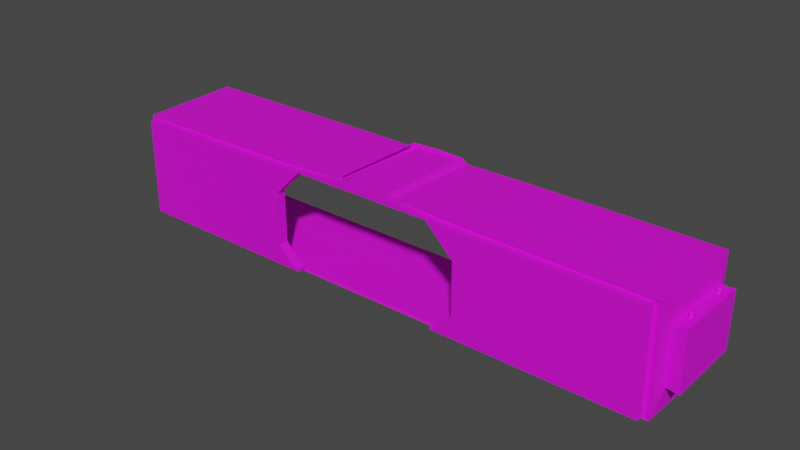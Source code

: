 # Source: SafeBaseMaiorFrente.blend  (saved by Blender 3.2.14; exported with 4.5.12 LTS)
import bpy
from mathutils import Matrix  # noqa: F401  (used for matrix-valued properties, if any)

bpy.ops.wm.read_factory_settings(use_empty=True)
scene = bpy.context.scene
scene.name = 'Scene'

# ---- collections
col_safebasegrande = bpy.data.collections.new('SafeBaseGrande'); scene.collection.children.link(col_safebasegrande)
col_safebase1_002 = bpy.data.collections.new('SafeBase1.002'); col_safebasegrande.children.link(col_safebase1_002)

# ---- images (referenced by path relative to the original .blend; pixels are not part of the script)
import os
ASSET_DIR = os.environ.get("B2B_ASSET_DIR", "")  # directory of the original .blend (textures are referenced by path, not embedded)
HERE = os.path.dirname(os.path.abspath(__file__))  # packed textures are extracted next to this script under _unpacked/

def load_image(name, relpath, width, height, colorspace="sRGB"):
    """Load a texture the original file referenced (path relative to the .blend, or extracted next to this script)."""
    p = next((c for c in (os.path.join(HERE, relpath), os.path.join(ASSET_DIR, relpath)) if relpath and os.path.exists(c)), "")
    if p:
        img = bpy.data.images.load(p, check_existing=True)
        img.name = name
    else:  # same state as the original file: an image datablock whose file is absent (Cycles renders it pink)
        img = bpy.data.images.new(name, width, height)
        img.source = "FILE"
        img.filepath = "//" + (relpath or name)
    img.colorspace_settings.name = colorspace
    return img
img_safebasefrente1_metallic_png = load_image('SafeBaseFrente1_Metallic.png', 'SafeBaseFrente1_Metallic.png', 1024, 1024, 'sRGB')
img_safebasefrente1_base_color_png = load_image('SafeBaseFrente1_Base_Color.png', 'SafeBaseFrente1_Base_Color.png', 1024, 1024, 'sRGB')
img_janelassafebase2_metallic_png = load_image('JanelasSafebase2_Metallic.png', 'JanelasSafebase2_Metallic.png', 1024, 1024, 'sRGB')
img_janelassafebase2_base_color_png = load_image('JanelasSafebase2_Base_Color.png', 'JanelasSafebase2_Base_Color.png', 1024, 1024, 'sRGB')
img_canoscimasafebase_base_color_png = load_image('CanosCimaSafeBase_Base_Color.png', 'CanosCimaSafeBase_Base_Color.png', 1024, 1024, 'sRGB')
img_canoscimasafebase_metallic_png = load_image('CanosCimaSafeBase_Metallic.png', 'CanosCimaSafeBase_Metallic.png', 1024, 1024, 'sRGB')

# ---- materials (node trees are filled in below, after node groups)
mat_safebasefrente1 = bpy.data.materials.new('SafeBaseFrente1')
mat_safebasefrente1.use_transparent_shadow = False
mat_janelassafebase2 = bpy.data.materials.new('JanelasSafebase2')
mat_janelassafebase2.use_transparent_shadow = False
mat_canossafebase2 = bpy.data.materials.new('CanosSafeBase2')
mat_canossafebase2.use_transparent_shadow = False

# ---- material node trees
mat_safebasefrente1.use_nodes = True; mat_safebasefrente1.node_tree.nodes.clear()
_N = mat_safebasefrente1.node_tree.nodes; _L = mat_safebasefrente1.node_tree.links
n0 = _N.new('ShaderNodeBsdfPrincipled'); n0.name = 'Principled BSDF'; n0.location = (10, 300)
n0.distribution = 'GGX'
n0.subsurface_method = 'RANDOM_WALK_SKIN'
n0.inputs[2].default_value = 0.78
n0.inputs[3].default_value = 1.45
n0.inputs[27].default_value = (0.0, 0.0, 0.0, 1.0)
n0.inputs[28].default_value = 1.0
n1 = _N.new('ShaderNodeOutputMaterial'); n1.name = 'Material Output'; n1.location = (300, 300)
n2 = _N.new('ShaderNodeTexImage'); n2.name = 'Image Texture.001'; n2.location = (-737, 318)
n2.image = img_safebasefrente1_metallic_png
n3 = _N.new('ShaderNodeTexImage'); n3.name = 'Image Texture'; n3.location = (-394, 522)
n3.image = img_safebasefrente1_base_color_png
_L.new(n0.outputs[0], n1.inputs[0])
_L.new(n3.outputs[0], n0.inputs[0])
_L.new(n2.outputs[0], n0.inputs[1])
n1.is_active_output = True
mat_janelassafebase2.use_nodes = True; mat_janelassafebase2.node_tree.nodes.clear()
_N = mat_janelassafebase2.node_tree.nodes; _L = mat_janelassafebase2.node_tree.links
n0 = _N.new('ShaderNodeBsdfPrincipled'); n0.name = 'Principled BSDF'; n0.location = (10, 300)
n0.distribution = 'GGX'
n0.subsurface_method = 'RANDOM_WALK_SKIN'
n0.inputs[3].default_value = 1.45
n0.inputs[27].default_value = (0.0, 0.0, 0.0, 1.0)
n0.inputs[28].default_value = 1.0
n1 = _N.new('ShaderNodeOutputMaterial'); n1.name = 'Material Output'; n1.location = (300, 300)
n2 = _N.new('ShaderNodeTexImage'); n2.name = 'Image Texture.003'; n2.location = (-428, -21)
n2.image = img_janelassafebase2_metallic_png
n3 = _N.new('ShaderNodeTexImage'); n3.name = 'Image Texture.002'; n3.location = (-431, 277)
n3.image = img_janelassafebase2_base_color_png
_L.new(n0.outputs[0], n1.inputs[0])
_L.new(n3.outputs[0], n0.inputs[0])
_L.new(n2.outputs[0], n0.inputs[1])
n1.is_active_output = True
mat_canossafebase2.use_nodes = True; mat_canossafebase2.node_tree.nodes.clear()
_N = mat_canossafebase2.node_tree.nodes; _L = mat_canossafebase2.node_tree.links
n0 = _N.new('ShaderNodeBsdfPrincipled'); n0.name = 'Principled BSDF'; n0.location = (10, 300)
n0.distribution = 'GGX'
n0.subsurface_method = 'RANDOM_WALK_SKIN'
n0.inputs[3].default_value = 1.45
n0.inputs[27].default_value = (0.0, 0.0, 0.0, 1.0)
n0.inputs[28].default_value = 1.0
n1 = _N.new('ShaderNodeOutputMaterial'); n1.name = 'Material Output'; n1.location = (300, 300)
n2 = _N.new('ShaderNodeTexImage'); n2.name = 'Image Texture.002'; n2.location = (-431, 277)
n2.image = img_canoscimasafebase_base_color_png
n3 = _N.new('ShaderNodeTexImage'); n3.name = 'Image Texture.003'; n3.location = (-492, 16)
n3.image = img_canoscimasafebase_metallic_png
_L.new(n0.outputs[0], n1.inputs[0])
_L.new(n2.outputs[0], n0.inputs[0])
_L.new(n3.outputs[0], n0.inputs[1])
n1.is_active_output = True

# ---- world
world_world = bpy.data.worlds.new('World'); scene.world = world_world
world_world.use_nodes = True; world_world.node_tree.nodes.clear()
_N = world_world.node_tree.nodes; _L = world_world.node_tree.links
n0 = _N.new('ShaderNodeOutputWorld'); n0.name = 'World Output'; n0.location = (300, 300)
n1 = _N.new('ShaderNodeBackground'); n1.name = 'Background'; n1.location = (10, 300)
n1.inputs[0].default_value = (0.05088, 0.05088, 0.05088, 1.0)
_L.new(n1.outputs[0], n0.inputs[0])
n0.is_active_output = True
world_world.color = (0.05088, 0.05088, 0.05088)
world_world.use_sun_shadow = False
world_world.sun_shadow_jitter_overblur = 0.0

# ---- meshes
me_cube_011 = bpy.data.meshes.new('Cube.011')
me_cube_011.from_pydata([(0.0, -21.84, 43.68), (0.0, -21.84, 46.6), (0.0, -21.84, -54.08), (0.0, 73.16, 46.6), (0.0, -21.84, -53.98), (0.0, 73.16, -53.98), (0.0, 73.17, 49.78), (0.0, -21.84, -57.16), (0.0, 73.16, -57.16), (26.21, -21.84, 47.1), (26.44, 73.17, 41.93), (263.3, -9.803, 18.94), (264.3, -9.803, -31.02), (87.38, -21.84, -42.59), (95.61, -21.84, -33.83), (77.89, -21.84, -52.12), (74.49, -21.84, -52.07), (95.61, -21.84, -20.44), (95.61, -21.84, -8.583), (95.61, -21.84, 4.801), (95.61, -21.84, 16.66), (81.27, -21.84, 31.01), (68.6, -21.84, 43.67), (30.91, -21.84, 43.25), (21.69, 73.17, 46.25), (21.49, -21.84, 47.22), (264.4, 73.25, 42.2), (264.2, 73.16, -53.98), (88.92, -21.84, 42.83), (89.7, 73.21, 42.07), (263.1, -21.84, 40.85), (264.2, -21.84, -53.98), (279.2, 61.06, -30.94), (264.4, 61.2, 19.14), (263.9, 61.13, -31.02), (279.7, 61.13, 19.22), (279.6, -9.876, -30.94), (278.7, -9.876, 19.01), (30.44, -23.65, 46.94), (31.54, 73.23, 44.61), (271.9, -10.79, 19.91), (272.8, -10.76, -31.98), (27.05, 73.19, 48.87), (25.81, -21.65, 49.72), (271.4, 73.28, 44.34), (270.9, 73.15, -56.23), (89.0, -23.94, 46.52), (89.82, 73.28, 45.24), (268.7, -23.75, 43.52), (269.7, -23.67, -55.82), (284.8, 62.88, -32.77), (273.0, 62.15, 20.09), (272.6, 62.07, -31.96), (285.2, 62.94, 21.07), (285.1, -11.73, -32.76), (284.1, -11.73, 20.86), (74.11, -21.84, -53.98), (0.0, -26.66, 43.68), (0.0, -26.66, 46.6), (264.2, -26.66, -53.98), (263.1, -26.66, 40.85), (88.92, -26.66, 42.83), (26.21, -26.66, 47.1), (87.38, -26.66, -42.59), (95.61, -26.66, -33.83), (77.89, -26.66, -52.12), (74.49, -26.66, -52.07), (95.61, -26.66, -20.44), (95.61, -26.66, 4.801), (95.61, -26.66, 16.66), (81.27, -26.66, 31.01), (68.6, -26.66, 43.67), (30.91, -26.66, 43.25), (21.49, -26.66, 47.22), (74.11, -26.66, -53.98), (0.0, -30.77, 46.6), (0.0, -30.77, 43.68), (30.91, -30.77, 43.25), (68.6, -30.77, 43.67), (81.27, -30.77, 31.01), (95.61, -30.77, 16.66), (263.1, -30.77, 40.85), (88.92, -30.77, 42.83), (26.21, -30.77, 47.1), (21.49, -30.77, 47.22), (264.2, -30.77, -53.98), (95.61, -30.77, 4.801), (95.61, -30.77, -20.44), (95.61, -30.77, -33.83), (87.38, -30.77, -42.59), (77.89, -30.77, -52.12), (74.49, -30.77, -52.07), (74.11, -30.77, -53.98)], [], [(14, 17, 67, 64), (25, 24, 10, 9), (1, 3, 24, 25), (28, 29, 26, 30), (12, 36, 32, 34), (9, 10, 29, 28), (27, 5, 4, 56, 31), (12, 31, 30, 11), (11, 30, 26, 33), (34, 27, 31, 12), (33, 26, 27, 34), (37, 35, 32, 36), (11, 37, 36, 12), (33, 35, 37, 11), (34, 32, 35, 33), (43, 38, 39, 42), (46, 48, 44, 47), (41, 52, 50, 54), (38, 46, 47, 39), (45, 49, 7, 8), (41, 40, 48, 49), (40, 51, 44, 48), (52, 41, 49, 45), (51, 52, 45, 44), (55, 54, 50, 53), (40, 41, 54, 55), (51, 40, 55, 53), (52, 51, 53, 50), (30, 31, 49, 48), (25, 9, 62, 73), (29, 10, 39, 47), (10, 24, 42, 39), (24, 3, 6, 42), (26, 29, 47, 44), (5, 27, 45, 8), (31, 56, 4, 7, 49), (27, 26, 44, 45), (30, 48, 46, 28), (46, 38, 23, 28), (38, 43, 9, 23), (58, 73, 62, 61, 60, 69, 70, 71, 72, 57), (59, 74, 66, 65, 63, 64, 67, 68, 69, 60), (19, 20, 69, 68), (17, 19, 68, 67), (20, 21, 70, 69), (28, 30, 60, 61), (56, 16, 66, 74), (21, 22, 71, 70), (31, 56, 74, 59), (22, 23, 72, 71), (23, 0, 57, 72), (30, 31, 59, 60), (1, 25, 73, 58), (9, 28, 61, 62), (13, 14, 64, 63), (15, 13, 63, 65), (16, 15, 65, 66), (18, 19, 17), (75, 76, 77, 78, 79, 80, 81, 82, 83, 84), (85, 81, 80, 86, 87, 88, 89, 90, 91, 92), (62, 73, 84, 83), (59, 60, 81, 85), (60, 61, 82, 81), (61, 62, 83, 82), (68, 67, 87, 86), (64, 63, 89, 88), (66, 74, 92, 91), (63, 65, 90, 89), (74, 59, 85, 92), (65, 66, 91, 90), (67, 64, 88, 87), (69, 68, 86, 80), (70, 69, 80, 79), (71, 70, 79, 78), (72, 71, 78, 77), (57, 72, 77, 76), (73, 58, 75, 84)])
_uv = me_cube_011.uv_layers.new(name='UVMap')
_uv.uv.foreach_set('vector', [0.9301, 0.8838, 0.9302, 0.862, 0.938, 0.862, 0.938, 0.8838, 0.9892, 0.2143, 0.8343, 0.214, 0.8343, 0.2062, 0.9892, 0.2066, 0.9892, 0.2503, 0.8343, 0.2503, 0.8343, 0.214, 0.9892, 0.2143, 0.9891, 0.1044, 0.8342, 0.1031, 0.8342, 0.0, 0.9891, 0.002167, 0.625, 0.7408, 0.65, 0.7406, 0.65, 0.8562, 0.625, 0.8564, 0.9892, 0.2066, 0.8343, 0.2062, 0.8342, 0.1031, 0.9891, 0.1044, 0.5022, 0.5, 0.5022, 0.75, 0.3474, 0.75, 0.3474, 0.6282, 0.3474, 0.5, 0.7902, 0.8212, 0.8276, 0.8408, 0.673, 0.8408, 0.7087, 0.8212, 0.7087, 0.8212, 0.673, 0.8408, 0.6708, 0.6858, 0.7084, 0.7055, 0.7902, 0.7056, 0.8276, 0.686, 0.8276, 0.8408, 0.7902, 0.8212, 0.7084, 0.7055, 0.6708, 0.6858, 0.8276, 0.686, 0.7902, 0.7056, 0.8279, 0.8015, 0.8276, 0.6858, 0.9093, 0.6859, 0.9093, 0.8015, 0.8724, 0.8015, 0.8973, 0.8019, 0.8973, 0.8833, 0.8724, 0.883, 0.829, 0.5221, 0.8539, 0.5219, 0.8539, 0.6376, 0.829, 0.6379, 0.6958, 0.9302, 0.6708, 0.9299, 0.6708, 0.8487, 0.6958, 0.849, 0.178, 0.7366, 0.1748, 0.7291, 0.3327, 0.7273, 0.3326, 0.7346, 0.1743, 0.6336, 0.1746, 0.5224, 0.3328, 0.5179, 0.3328, 0.6323, 0.8789, 0.6419, 0.8789, 0.5232, 0.8988, 0.5219, 0.8988, 0.6435, 0.1748, 0.7291, 0.1743, 0.6336, 0.3328, 0.6323, 0.3327, 0.7273, 0.5124, 0.0, 0.6702, 0.001999, 0.6672, 0.261, 0.5124, 0.261, 0.02135, 0.5629, 0.02119, 0.6475, 0.0, 0.6859, 0.00033, 0.524, 0.02119, 0.6475, 0.1401, 0.6479, 0.1582, 0.6875, 0.0, 0.6859, 0.14, 0.5631, 0.02135, 0.5629, 0.00033, 0.524, 0.1582, 0.5236, 0.1401, 0.6479, 0.14, 0.5631, 0.1582, 0.5236, 0.1582, 0.6875, 0.1747, 0.7366, 0.262, 0.7366, 0.262, 0.8582, 0.1743, 0.8583, 0.7356, 0.9342, 0.7356, 0.8501, 0.7555, 0.8487, 0.7555, 0.9355, 0.8276, 0.9217, 0.8276, 0.8028, 0.8474, 0.8015, 0.8474, 0.9233, 0.9093, 0.7724, 0.9094, 0.6876, 0.9293, 0.6858, 0.9293, 0.7736, 0.3331, 0.01079, 0.1794, 0.008957, 0.1768, 0.0, 0.3377, 0.001633, 0.9892, 0.2143, 0.9892, 0.2066, 0.997, 0.2066, 0.997, 0.2143, 0.1625, 0.409, 0.1617, 0.3059, 0.1661, 0.3142, 0.1676, 0.4092, 0.1617, 0.3059, 0.1687, 0.2981, 0.173, 0.3069, 0.1661, 0.3142, 0.1687, 0.2981, 0.1691, 0.2618, 0.1743, 0.2617, 0.173, 0.3069, 0.1632, 0.5121, 0.1625, 0.409, 0.1676, 0.4092, 0.1668, 0.5235, 0.005177, 0.2626, 0.006439, 0.5126, 0.002834, 0.5235, 0.0, 0.2626, 0.1794, 0.008957, 0.1794, 0.1371, 0.1794, 0.259, 0.1743, 0.259, 0.1768, 0.0, 0.006439, 0.5126, 0.1632, 0.5121, 0.1668, 0.5235, 0.002834, 0.5235, 0.3331, 0.01079, 0.3377, 0.001633, 0.3426, 0.1129, 0.3363, 0.113, 0.3426, 0.1129, 0.3433, 0.2083, 0.337, 0.2076, 0.3363, 0.113, 0.3433, 0.2083, 0.3474, 0.2159, 0.3432, 0.2152, 0.337, 0.2076, 0.5113, 0.25, 0.5124, 0.2861, 0.5122, 0.2937, 0.5052, 0.396, 0.502, 0.4982, 0.4625, 0.4069, 0.4859, 0.3835, 0.5066, 0.3628, 0.5059, 0.3014, 0.5066, 0.25, 0.3474, 0.5, 0.3474, 0.3718, 0.3505, 0.3724, 0.3504, 0.378, 0.366, 0.3934, 0.3803, 0.4069, 0.4021, 0.4069, 0.4432, 0.4069, 0.4625, 0.4069, 0.502, 0.4982, 0.9302, 0.8209, 0.9302, 0.8015, 0.9381, 0.8016, 0.9381, 0.8209, 0.9302, 0.862, 0.9302, 0.8209, 0.9381, 0.8209, 0.938, 0.862, 0.1661, 0.5236, 0.166, 0.5469, 0.1582, 0.5469, 0.1582, 0.5236, 0.9891, 0.1044, 0.9891, 0.002167, 0.997, 0.002167, 0.997, 0.1044, 0.509, 0.5, 0.5121, 0.5, 0.5121, 0.5079, 0.509, 0.5079, 0.166, 0.5469, 0.166, 0.5676, 0.1582, 0.5676, 0.1582, 0.5469, 0.9332, 0.5219, 0.9332, 0.6501, 0.9254, 0.6501, 0.9254, 0.5219, 0.166, 0.5676, 0.166, 0.629, 0.1582, 0.629, 0.1582, 0.5676, 0.166, 0.629, 0.166, 0.6804, 0.1582, 0.6804, 0.1582, 0.629, 0.673, 0.8408, 0.8276, 0.8408, 0.8276, 0.8487, 0.673, 0.8486, 0.9892, 0.2503, 0.9892, 0.2143, 0.997, 0.2143, 0.997, 0.2503, 0.9892, 0.2066, 0.9891, 0.1044, 0.997, 0.1044, 0.997, 0.2066, 0.9302, 0.8981, 0.9301, 0.8838, 0.938, 0.8838, 0.938, 0.8981, 0.9302, 0.9137, 0.9302, 0.8981, 0.938, 0.8981, 0.9381, 0.9137, 0.6757, 0.5157, 0.6702, 0.5157, 0.6702, 0.5079, 0.6757, 0.5079, 0.5121, 0.5001, 0.5121, 0.5, 0.5121, 0.5002, 0.8331, 0.25, 0.8284, 0.25, 0.8277, 0.1986, 0.8284, 0.1372, 0.8079, 0.1165, 0.7846, 0.09314, 0.8238, 0.001846, 0.827, 0.104, 0.834, 0.2063, 0.8342, 0.2139, 0.6702, 0.0, 0.8238, 0.001846, 0.7846, 0.09314, 0.7654, 0.09314, 0.7245, 0.09314, 0.7028, 0.09314, 0.6887, 0.1066, 0.6732, 0.122, 0.6733, 0.1276, 0.6702, 0.1282, 0.5023, 0.7919, 0.5023, 0.7842, 0.509, 0.7842, 0.509, 0.7919, 0.9187, 0.6765, 0.9187, 0.5219, 0.9254, 0.5219, 0.9254, 0.6765, 0.5022, 0.9963, 0.5022, 0.8941, 0.509, 0.8941, 0.5089, 0.9963, 0.5022, 0.8941, 0.5023, 0.7919, 0.509, 0.7919, 0.509, 0.8941, 0.3395, 0.5813, 0.3395, 0.6224, 0.3328, 0.6224, 0.3328, 0.5813, 0.3395, 0.6442, 0.3396, 0.6585, 0.3329, 0.6585, 0.3328, 0.6443, 0.509, 0.5224, 0.5121, 0.5224, 0.5121, 0.5291, 0.509, 0.5291, 0.3396, 0.6585, 0.3396, 0.674, 0.3329, 0.674, 0.3329, 0.6585, 0.944, 0.6698, 0.944, 0.798, 0.9373, 0.798, 0.9373, 0.6698, 0.3328, 0.674, 0.3383, 0.674, 0.3383, 0.6808, 0.3328, 0.6808, 0.3395, 0.6224, 0.3395, 0.6442, 0.3328, 0.6443, 0.3328, 0.6224, 0.3395, 0.562, 0.3395, 0.5813, 0.3328, 0.5813, 0.3328, 0.562, 0.3396, 0.5386, 0.3395, 0.562, 0.3328, 0.562, 0.3328, 0.5386, 0.3396, 0.5179, 0.3396, 0.5386, 0.3328, 0.5386, 0.3329, 0.5179, 0.1728, 0.6878, 0.1728, 0.7492, 0.1661, 0.7492, 0.1661, 0.6878, 0.1728, 0.6364, 0.1728, 0.6878, 0.1661, 0.6878, 0.1661, 0.6364, 0.5023, 0.7842, 0.5023, 0.7482, 0.509, 0.7482, 0.509, 0.7842])
me_cube_011.materials.append(mat_safebasefrente1)
me_cube_011.update()
me_cube_011.normals_split_custom_set([tuple(v) for v in zip(*[iter([1.0, 0.0, 0.0, 1.0, 0.0, 0.0, 1.0, 0.0, 0.0, 1.0, 0.0, 0.0, -0.4245, -0.02834, -0.905, -0.4245, -0.02834, -0.905, -0.4245, -0.02834, -0.905, -0.4245, -0.02834, -0.905, 0.006202, -0.005157, -1.0, 0.006202, -0.005157, -1.0, 0.006202, -0.005157, -1.0, 0.006202, -0.005157, -1.0, -0.005284, 0.003158, -1.0, -0.005284, 0.003158, -1.0, -0.005284, 0.003158, -1.0, -0.005284, 0.003158, -1.0, -0.004801, -1.928e-05, 1.0, -0.004801, -1.928e-05, 1.0, -0.004801, -1.928e-05, 1.0, -0.004801, -1.928e-05, 1.0, -0.03275, -0.03105, -0.999, -0.03275, -0.03105, -0.999, -0.03275, -0.03105, -0.999, -0.03275, -0.03105, -0.999, 0.0, 0.0, 1.0, 0.0, 0.0, 1.0, 0.0, 0.0, 1.0, 0.0, 0.0, 1.0, 0.0, 0.0, 1.0, -0.9998, 0.01395, -0.01406, -0.9998, 0.01395, -0.01406, -0.9998, 0.01395, -0.01406, -0.9998, 0.01395, -0.01406, -0.9999, 0.0141, -0.004951, -0.9999, 0.0141, -0.004951, -0.9999, 0.0141, -0.004951, -0.9999, 0.0141, -0.004951, -1.0, -0.001937, -0.004845, -1.0, -0.001937, -0.004845, -1.0, -0.001937, -0.004845, -1.0, -0.001937, -0.004845, -0.9999, 0.01332, 0.004224, -0.9999, 0.01332, 0.004224, -0.9999, 0.01332, 0.004224, -0.9999, 0.01332, 0.004224, -1.0, 0.004836, -0.004848, -1.0, 0.004836, -0.004848, -1.0, 0.004836, -0.004848, -1.0, 0.004836, -0.004848, 0.004788, 1.0, 7.973e-05, 0.004788, 1.0, 7.973e-05, 0.004788, 1.0, 7.973e-05, 0.004788, 1.0, 7.973e-05, 0.004815, 0.002832, -1.0, 0.004815, 0.002832, -1.0, 0.004815, 0.002832, -1.0, 0.004815, 0.002832, -1.0, -0.004796, -1.0, 0.001427, -0.004796, -1.0, 0.001427, -0.004796, -1.0, 0.001427, -0.004796, -1.0, 0.001427, 0.6119, 0.005651, 0.791, 0.6119, 0.005651, 0.791, 0.6119, 0.005651, 0.791, 0.6119, 0.005651, 0.791, 0.01079, 0.002121, 0.9999, 0.01079, 0.002121, 0.9999, 0.01079, 0.002121, 0.9999, 0.01079, 0.002121, 0.9999, -0.06484, -0.0001992, -0.9979, -0.06484, -0.0001992, -0.9979, -0.06484, -0.0001992, -0.9979, -0.06484, -0.0001992, -0.9979, -0.001761, 0.0186, 0.9998, -0.001761, 0.0186, 0.9998, -0.001761, 0.0186, 0.9998, -0.001761, 0.0186, 0.9998, 0.004203, -0.002176, -1.0, 0.004203, -0.002176, -1.0, 0.004203, -0.002176, -1.0, 0.004203, -0.002176, -1.0, 0.9711, -0.2383, 0.01241, 0.9711, -0.2383, 0.01241, 0.9711, -0.2383, 0.01241, 0.9711, -0.2383, 0.01241, 0.995, -0.02284, 0.09738, 0.995, -0.02284, 0.09738, 0.995, -0.02284, 0.09738, 0.995, -0.02284, 0.09738, 0.9951, -0.005749, -0.09864, 0.9951, -0.005749, -0.09864, 0.9951, -0.005749, -0.09864, 0.9951, -0.005749, -0.09864, 0.99, 0.1408, -0.006072, 0.99, 0.1408, -0.006072, 0.99, 0.1408, -0.006072, 0.99, 0.1408, -0.006072, 1.0, -0.005665, 0.006046, 1.0, -0.005665, 0.006046, 1.0, -0.005665, 0.006046, 1.0, -0.005665, 0.006046, -0.07805, -0.9969, -0.001696, -0.07805, -0.9969, -0.001696, -0.07805, -0.9969, -0.001696, -0.07805, -0.9969, -0.001696, -0.07848, -0.001498, 0.9969, -0.07848, -0.001498, 0.9969, -0.07848, -0.001498, 0.9969, -0.07848, -0.001498, 0.9969, -0.06537, 0.9979, -0.0009261, -0.06537, 0.9979, -0.0009261, -0.06537, 0.9979, -0.0009261, -0.06537, 0.9979, -0.0009261, -0.3189, -0.9478, -0.003866, -0.3189, -0.9478, -0.003866, -0.3189, -0.9478, -0.003866, -0.3189, -0.9478, -0.003866, -0.02604, 0.0, -0.9997, -0.02604, 0.0, -0.9997, -0.02604, 0.0, -0.9997, -0.02604, 0.0, -0.9997, -0.0005813, 0.9998, -0.02194, -0.0005813, 0.9998, -0.02194, -0.0005813, 0.9998, -0.02194, -0.0005813, 0.9998, -0.02194, -0.006609, 1.0, -0.001377, -0.006609, 1.0, -0.001377, -0.006609, 1.0, -0.001377, -0.006609, 1.0, -0.001377, -0.000693, 1.0, -0.005024, -0.000693, 1.0, -0.005024, -0.000693, 1.0, -0.005024, -0.000693, 1.0, -0.005024, -0.0001334, 0.9998, -0.01868, -0.0001334, 0.9998, -0.01868, -0.0001334, 0.9998, -0.01868, -0.0001334, 0.9998, -0.01868, 4.518e-06, 1.0, -0.0003761, 4.518e-06, 1.0, -0.0003761, 4.518e-06, 1.0, -0.0003761, 4.518e-06, 1.0, -0.0003761, -0.004087, -0.9405, 0.3398, -0.004087, -0.9405, 0.3398, -0.004087, -0.9405, 0.3398, -0.004087, -0.9405, 0.3398, -0.004087, -0.9405, 0.3398, -0.001947, 1.0, -0.001092, -0.001947, 1.0, -0.001092, -0.001947, 1.0, -0.001092, -0.001947, 1.0, -0.001092, -0.006986, -0.8485, -0.5291, -0.006986, -0.8485, -0.5291, -0.006986, -0.8485, -0.5291, -0.006986, -0.8485, -0.5291, -0.005562, -0.8832, -0.4689, -0.005562, -0.8832, -0.4689, -0.005562, -0.8832, -0.4689, -0.005562, -0.8832, -0.4689, -0.3873, -0.8787, -0.279, -0.3873, -0.8787, -0.279, -0.3873, -0.8787, -0.279, -0.3873, -0.8787, -0.279, 0.0, 1.0, 4.479e-08, 0.0, 1.0, 4.479e-08, 0.0, 1.0, 4.479e-08, 0.0, 1.0, 4.479e-08, 0.0, 1.0, 4.479e-08, 0.0, 1.0, 4.479e-08, 0.0, 1.0, 4.479e-08, 0.0, 1.0, 4.479e-08, 0.0, 1.0, 4.479e-08, 0.0, 1.0, 4.479e-08, 0.0, 1.0, 0.0, 0.0, 1.0, 0.0, 0.0, 1.0, 0.0, 0.0, 1.0, 0.0, 0.0, 1.0, 0.0, 0.0, 1.0, 0.0, 0.0, 1.0, 0.0, 0.0, 1.0, 0.0, 0.0, 1.0, 0.0, 0.0, 1.0, 0.0, 1.0, 0.0, 0.0, 1.0, 0.0, 0.0, 1.0, 0.0, 0.0, 1.0, 0.0, 0.0, 1.0, 0.0, 0.0, 1.0, 0.0, 0.0, 1.0, 0.0, 0.0, 1.0, 0.0, 0.0, 0.7071, 0.0, 0.7071, 0.7071, 0.0, 0.7071, 0.7071, 0.0, 0.7071, 0.7071, 0.0, 0.7071, -0.01138, 0.0, -0.9999, -0.01138, 0.0, -0.9999, -0.01138, 0.0, -0.9999, -0.01138, 0.0, -0.9999, 0.9811, 0.0, -0.1934, 0.9811, 0.0, -0.1934, 0.9811, 0.0, -0.1934, 0.9811, 0.0, -0.1934, 0.7071, 0.0, 0.7071, 0.7071, 0.0, 0.7071, 0.7071, 0.0, 0.7071, 0.7071, 0.0, 0.7071, 0.0, 0.0, 1.0, 0.0, 0.0, 1.0, 0.0, 0.0, 1.0, 0.0, 0.0, 1.0, -0.01119, 0.0, 0.9999, -0.01119, 0.0, 0.9999, -0.01119, 0.0, 0.9999, -0.01119, 0.0, 0.9999, 0.01386, 0.0, 0.9999, 0.01386, 0.0, 0.9999, 0.01386, 0.0, 0.9999, 0.01386, 0.0, 0.9999, -0.9999, 0.0, -0.0119, -0.9999, 0.0, -0.0119, -0.9999, 0.0, -0.0119, -0.9999, 0.0, -0.0119, 0.02899, 0.0, -0.9996, 0.02899, 0.0, -0.9996, 0.02899, 0.0, -0.9996, 0.02899, 0.0, -0.9996, -0.06792, 0.0, -0.9977, -0.06792, 0.0, -0.9977, -0.06792, 0.0, -0.9977, -0.06792, 0.0, -0.9977, 0.7284, 0.0, -0.6851, 0.7284, 0.0, -0.6851, 0.7284, 0.0, -0.6851, 0.7284, 0.0, -0.6851, 0.709, 0.0, -0.7052, 0.709, 0.0, -0.7052, 0.709, 0.0, -0.7052, 0.709, 0.0, -0.7052, -0.01552, 0.0, -0.9999, -0.01552, 0.0, -0.9999, -0.01552, 0.0, -0.9999, -0.01552, 0.0, -0.9999, 0.0, 1.0, 0.0, 0.0, 1.0, 0.0, 0.0, 1.0, 0.0, 0.0, -1.0, 2.743e-07, 0.0, -1.0, 2.743e-07, 0.0, -1.0, 2.743e-07, 0.0, -1.0, 2.743e-07, 0.0, -1.0, 2.743e-07, 0.0, -1.0, 2.743e-07, 0.0, -1.0, 2.743e-07, 0.0, -1.0, 2.743e-07, 0.0, -1.0, 2.743e-07, 0.0, -1.0, 2.743e-07, 0.0, -1.0, -4.056e-08, 0.0, -1.0, -4.056e-08, 0.0, -1.0, -4.056e-08, 0.0, -1.0, -4.056e-08, 0.0, -1.0, -4.056e-08, 0.0, -1.0, -4.056e-08, 0.0, -1.0, -4.056e-08, 0.0, -1.0, -4.056e-08, 0.0, -1.0, -4.056e-08, 0.0, -1.0, -4.056e-08, 0.02604, 0.0, 0.9997, 0.02604, 0.0, 0.9997, 0.02604, 0.0, 0.9997, 0.02604, 0.0, 0.9997, 0.9999, 0.0, 0.0119, 0.9999, 0.0, 0.0119, 0.9999, 0.0, 0.0119, 0.9999, 0.0, 0.0119, 0.01138, 0.0, 0.9999, 0.01138, 0.0, 0.9999, 0.01138, 0.0, 0.9999, 0.01138, 0.0, 0.9999, 0.06792, 0.0, 0.9977, 0.06792, 0.0, 0.9977, 0.06792, 0.0, 0.9977, 0.06792, 0.0, 0.9977, -1.0, 0.0, 0.0, -1.0, 0.0, 0.0, -1.0, 0.0, 0.0, -1.0, 0.0, 0.0, -0.7284, 0.0, 0.6851, -0.7284, 0.0, 0.6851, -0.7284, 0.0, 0.6851, -0.7284, 0.0, 0.6851, -0.9811, 0.0, 0.1934, -0.9811, 0.0, 0.1934, -0.9811, 0.0, 0.1934, -0.9811, 0.0, 0.1934, -0.709, 0.0, 0.7052, -0.709, 0.0, 0.7052, -0.709, 0.0, 0.7052, -0.709, 0.0, 0.7052, 0.0, 0.0, -1.0, 0.0, 0.0, -1.0, 0.0, 0.0, -1.0, 0.0, 0.0, -1.0, 0.01552, 0.0, 0.9999, 0.01552, 0.0, 0.9999, 0.01552, 0.0, 0.9999, 0.01552, 0.0, 0.9999, -1.0, 0.0, 0.0, -1.0, 0.0, 0.0, -1.0, 0.0, 0.0, -1.0, 0.0, 0.0, -1.0, 0.0, 0.0, -1.0, 0.0, 0.0, -1.0, 0.0, 0.0, -1.0, 0.0, 0.0, -0.7071, 0.0, -0.7071, -0.7071, 0.0, -0.7071, -0.7071, 0.0, -0.7071, -0.7071, 0.0, -0.7071, -0.7071, 0.0, -0.7071, -0.7071, 0.0, -0.7071, -0.7071, 0.0, -0.7071, -0.7071, 0.0, -0.7071, 0.01119, 0.0, -0.9999, 0.01119, 0.0, -0.9999, 0.01119, 0.0, -0.9999, 0.01119, 0.0, -0.9999, -0.01386, 0.0, -0.9999, -0.01386, 0.0, -0.9999, -0.01386, 0.0, -0.9999, -0.01386, 0.0, -0.9999, -0.02899, 0.0, 0.9996, -0.02899, 0.0, 0.9996, -0.02899, 0.0, 0.9996, -0.02899, 0.0, 0.9996])] * 3)])
me_cube_013 = bpy.data.meshes.new('Cube.013')
me_cube_013.from_pydata([(1.976, -1.763, -0.9316), (1.976, -2.493, -0.3707), (1.976, -2.493, 0.364), (1.976, -1.763, 0.9249), (1.976, -0.07585, -0.3707), (1.976, -0.8061, -0.9316), (1.976, -0.8061, 0.9249), (1.976, -0.07585, 0.364), (-0.1953, -2.239, -0.29), (-0.1953, -1.658, -0.7369), (-0.1953, -1.658, 0.7303), (-0.1953, -2.239, 0.2834), (-0.1953, -0.9111, -0.7369), (-0.1953, -0.3293, -0.29), (-0.1953, -0.3293, 0.2834), (-0.1953, -0.9111, 0.7303), (-0.1953, 3.393, -3.035), (-0.1953, 2.663, -3.596), (1.976, 2.663, -3.596), (1.976, 3.393, -3.035), (1.976, 3.393, 3.029), (1.976, 2.663, 3.59), (-0.1953, 2.663, 3.59), (-0.1953, 3.393, 3.029), (1.976, -5.962, -3.035), (1.976, -5.232, -3.596), (-0.1953, -5.232, -3.596), (-0.1953, -5.962, -3.035), (-0.1953, -5.962, 3.029), (-0.1953, -5.232, 3.59), (1.976, -5.232, 3.59), (1.976, -5.962, 3.029), (-0.1953, -0.07585, -0.3707), (-0.1953, -0.8061, -0.9316), (-0.1953, -0.8061, 0.9249), (-0.1953, -0.07585, 0.364), (-0.1953, -1.763, -0.9316), (-0.1953, -2.493, -0.3707), (-0.1953, -2.493, 0.364), (-0.1953, -1.763, 0.9249), (-1.19, -0.6098, -0.2008), (-1.19, -1.027, -0.5215), (-1.19, -1.027, 0.5148), (-1.19, -0.6098, 0.1942), (-1.19, -1.541, -0.5215), (-1.19, -1.959, -0.2008), (-1.19, -1.959, 0.1942), (-1.19, -1.541, 0.5148), (-1.19, -0.3293, -0.29), (-1.19, -0.9111, -0.7369), (-1.19, -0.9111, 0.7303), (-1.19, -0.3293, 0.2834), (-1.19, -1.658, -0.7369), (-1.19, -2.239, -0.29), (-1.19, -2.239, 0.2834), (-1.19, -1.658, 0.7303), (0.01011, -0.6098, -0.2008), (0.01011, -1.027, -0.5215), (0.01011, -1.027, 0.5148), (0.01011, -0.6098, 0.1942), (0.01011, -1.541, -0.5215), (0.01011, -1.959, -0.2008), (0.01011, -1.959, 0.1942), (0.01011, -1.541, 0.5148), (0.5064, -8.094, 2.154), (0.5064, -8.094, 3.04), (0.5064, 5.197, 2.154), (0.5064, 5.197, 3.04), (-3.446, -8.094, 2.154), (-3.446, -8.094, 3.04), (-3.446, 5.197, 2.154), (-3.446, 5.197, 3.04), (0.5064, -7.86, -3.113), (0.5064, -7.86, -2.227), (0.5064, 5.227, -3.113), (0.5064, 5.227, -2.227), (-3.446, -7.86, -3.113), (-3.446, -7.86, -2.227), (-3.446, 5.227, -3.113), (-3.446, 5.227, -2.227)], [], [(37, 1, 2, 38), (10, 55, 54, 11), (34, 39, 3, 6), (0, 5, 4, 7, 6, 3, 2, 1), (4, 32, 35, 7), (32, 16, 17, 33), (35, 23, 20, 7), (3, 30, 31, 2), (34, 22, 23, 35), (5, 0, 36, 33), (17, 16, 19, 18), (21, 20, 23, 22), (25, 24, 27, 26), (29, 28, 31, 30), (2, 31, 28, 38), (1, 24, 25, 0), (33, 17, 18, 5), (0, 25, 26, 36), (5, 18, 19, 4), (36, 26, 27, 37), (4, 19, 16, 32), (37, 27, 24, 1), (7, 20, 21, 6), (38, 28, 29, 39), (6, 21, 22, 34), (39, 29, 30, 3), (13, 32, 33, 12), (15, 34, 35, 14), (9, 36, 37, 8), (11, 38, 39, 10), (12, 33, 36, 9), (8, 37, 38, 11), (10, 39, 34, 15), (14, 35, 32, 13), (40, 56, 59, 43), (14, 51, 50, 15), (15, 50, 55, 10), (9, 52, 49, 12), (8, 53, 52, 9), (12, 49, 48, 13), (13, 48, 51, 14), (11, 54, 53, 8), (40, 48, 49, 41), (42, 50, 51, 43), (44, 52, 53, 45), (46, 54, 55, 47), (41, 49, 52, 44), (45, 53, 54, 46), (47, 55, 50, 42), (43, 51, 48, 40), (57, 60, 61, 62, 63, 58, 59, 56), (46, 62, 61, 45), (47, 63, 62, 46), (43, 59, 58, 42), (42, 58, 63, 47), (44, 60, 57, 41), (45, 61, 60, 44), (41, 57, 56, 40), (64, 66, 67, 65), (66, 70, 71, 67), (70, 68, 69, 71), (68, 64, 65, 69), (66, 64, 68, 70), (71, 69, 65, 67), (72, 74, 75, 73), (74, 78, 79, 75), (78, 76, 77, 79), (76, 72, 73, 77), (74, 72, 76, 78), (79, 77, 73, 75)])
_uv = me_cube_013.uv_layers.new(name='UVMap')
_uv.uv.foreach_set('vector', [0.2509, 0.8262, 0.2509, 0.9221, 0.2185, 0.9221, 0.2185, 0.8262, 0.1746, 0.8848, 0.2185, 0.8848, 0.2185, 0.9105, 0.1746, 0.9105, 0.2704, 0.5985, 0.2704, 0.6408, 0.1746, 0.6408, 0.1746, 0.5985, 0.1177, 0.2277, 0.1177, 0.1854, 0.1424, 0.1532, 0.1749, 0.1532, 0.1996, 0.1854, 0.1996, 0.2277, 0.1749, 0.2599, 0.1424, 0.2599, 0.6021, 0.7401, 0.6021, 0.836, 0.5697, 0.836, 0.5697, 0.7401, 0.6442, 0.5974, 0.6442, 0.7905, 0.605, 0.7801, 0.605, 0.5869, 0.3173, 0.7401, 0.3173, 0.5869, 0.4132, 0.5869, 0.4132, 0.7401, 0.1996, 0.2277, 0.3173, 0.3808, 0.2925, 0.4131, 0.1749, 0.2599, 0.6921, 0.7815, 0.6921, 0.5884, 0.7314, 0.5779, 0.7314, 0.771, 0.9368, 0.1854, 0.9368, 0.2277, 0.841, 0.2277, 0.841, 0.1854, 0.841, 0.03225, 0.841, 0.0, 0.9368, 0.0, 0.9368, 0.03225, 0.1746, 0.4453, 0.1746, 0.4131, 0.2704, 0.4131, 0.2704, 0.4453, 0.9368, 0.3808, 0.9368, 0.4131, 0.841, 0.4131, 0.841, 0.3808, 0.2704, 0.7939, 0.2704, 0.8262, 0.1746, 0.8262, 0.1746, 0.7939, 0.4132, 0.7401, 0.4132, 0.8933, 0.3173, 0.8933, 0.3173, 0.7401, 0.1424, 0.2599, 0.02477, 0.4131, 0.0, 0.3808, 0.1177, 0.2277, 0.841, 0.1854, 0.841, 0.03225, 0.9368, 0.03225, 0.9368, 0.1854, 0.9368, 0.2277, 0.9368, 0.3808, 0.841, 0.3808, 0.841, 0.2277, 0.1177, 0.1854, 0.0, 0.03225, 0.02477, 0.0, 0.1424, 0.1532, 0.7572, 0.7815, 0.7572, 0.5884, 0.7964, 0.5779, 0.7964, 0.771, 0.4132, 0.7401, 0.4132, 0.5869, 0.5091, 0.5869, 0.5091, 0.7401, 0.605, 0.5869, 0.605, 0.7401, 0.5091, 0.7401, 0.5091, 0.5869, 0.1749, 0.1532, 0.2925, 0.0, 0.3173, 0.03225, 0.1996, 0.1854, 0.8357, 0.5884, 0.8357, 0.7815, 0.7964, 0.771, 0.7964, 0.5779, 0.1746, 0.5985, 0.1746, 0.4453, 0.2704, 0.4453, 0.2704, 0.5985, 0.2704, 0.6408, 0.2704, 0.7939, 0.1746, 0.7939, 0.1746, 0.6408, 0.7475, 0.7975, 0.7572, 0.7908, 0.7572, 0.8315, 0.7475, 0.8299, 0.6961, 0.7904, 0.6921, 0.7815, 0.7314, 0.771, 0.7274, 0.7821, 0.7274, 0.8561, 0.7314, 0.865, 0.6921, 0.8755, 0.6961, 0.8644, 0.6761, 0.849, 0.6664, 0.8557, 0.6664, 0.815, 0.6761, 0.8166, 0.7475, 0.8299, 0.7572, 0.8315, 0.7314, 0.865, 0.7274, 0.8561, 0.6961, 0.8644, 0.6921, 0.8755, 0.6664, 0.8557, 0.6761, 0.849, 0.6761, 0.8166, 0.6664, 0.815, 0.6921, 0.7815, 0.6961, 0.7904, 0.7274, 0.7821, 0.7314, 0.771, 0.7572, 0.7908, 0.7475, 0.7975, 0.6617, 0.5869, 0.6617, 0.6399, 0.6442, 0.6399, 0.6442, 0.5869, 0.1746, 0.8262, 0.2185, 0.8262, 0.2185, 0.8519, 0.1746, 0.8519, 0.1746, 0.8519, 0.2185, 0.8519, 0.2185, 0.8848, 0.1746, 0.8848, 0.6489, 0.8492, 0.605, 0.8492, 0.605, 0.8162, 0.6489, 0.8162, 0.6489, 0.8749, 0.605, 0.8749, 0.605, 0.8492, 0.6489, 0.8492, 0.6489, 0.8162, 0.605, 0.8162, 0.605, 0.7905, 0.6489, 0.7905, 0.595, 0.836, 0.595, 0.8799, 0.5697, 0.8799, 0.5697, 0.836, 0.8102, 0.9098, 0.8102, 0.8659, 0.8355, 0.8659, 0.8355, 0.9098, 0.7808, 0.8535, 0.7769, 0.8659, 0.7572, 0.8402, 0.7667, 0.8351, 0.8124, 0.8351, 0.8219, 0.8402, 0.8022, 0.8659, 0.7983, 0.8535, 0.7667, 0.8123, 0.7572, 0.8072, 0.7769, 0.7815, 0.7808, 0.7939, 0.7983, 0.7939, 0.8022, 0.7815, 0.8219, 0.8072, 0.8124, 0.8123, 0.7667, 0.8351, 0.7572, 0.8402, 0.7572, 0.8072, 0.7667, 0.8123, 0.7808, 0.7939, 0.7769, 0.7815, 0.8022, 0.7815, 0.7983, 0.7939, 0.8124, 0.8123, 0.8219, 0.8072, 0.8219, 0.8402, 0.8124, 0.8351, 0.7983, 0.8535, 0.8022, 0.8659, 0.7769, 0.8659, 0.7808, 0.8535, 0.6664, 0.9166, 0.6664, 0.8939, 0.6806, 0.8755, 0.698, 0.8755, 0.7122, 0.8939, 0.7122, 0.9166, 0.698, 0.935, 0.6806, 0.935, 0.6442, 0.6929, 0.6442, 0.6399, 0.6617, 0.6399, 0.6617, 0.6929, 0.605, 0.916, 0.658, 0.916, 0.658, 0.9345, 0.605, 0.9345, 0.605, 0.8749, 0.658, 0.8749, 0.658, 0.8933, 0.605, 0.8933, 0.605, 0.8933, 0.658, 0.8933, 0.658, 0.916, 0.605, 0.916, 0.8102, 0.907, 0.7572, 0.907, 0.7572, 0.8843, 0.8102, 0.8843, 0.8102, 0.9255, 0.7572, 0.9255, 0.7572, 0.907, 0.8102, 0.907, 0.8102, 0.8843, 0.7572, 0.8843, 0.7572, 0.8659, 0.8102, 0.8659, 0.976, 0.0, 0.976, 0.5869, 0.9368, 0.5869, 0.9368, 0.0, 0.4914, 0.7401, 0.4914, 0.9146, 0.4523, 0.9146, 0.4523, 0.7401, 0.3096, 0.4131, 0.3096, 1.0, 0.2704, 1.0, 0.2704, 0.4131, 0.5306, 0.7401, 0.5306, 0.9146, 0.4914, 0.9146, 0.4914, 0.7401, 0.4919, 0.0, 0.4919, 0.5869, 0.3173, 0.5869, 0.3173, 0.0, 0.6664, 0.0, 0.6664, 0.5869, 0.4919, 0.5869, 0.4919, 0.0, 0.8801, 0.4131, 0.8801, 0.991, 0.841, 0.991, 0.841, 0.4131, 0.4523, 0.7401, 0.4523, 0.9146, 0.4132, 0.9146, 0.4132, 0.7401, 0.9192, 0.4131, 0.9192, 0.991, 0.8801, 0.991, 0.8801, 0.4131, 0.5697, 0.7401, 0.5697, 0.9146, 0.5306, 0.9146, 0.5306, 0.7401, 0.841, 0.0, 0.841, 0.5779, 0.6664, 0.5779, 0.6664, 0.0, 0.1746, 0.4131, 0.1746, 0.991, 0.0, 0.991, 5.96e-08, 0.4131])
me_cube_013.materials.append(mat_janelassafebase2)
me_cube_013.update()
me_cube_014 = bpy.data.meshes.new('Cube.014')
me_cube_014.from_pydata([(-0.7486, -1.0, 1.0), (-0.7486, 1.0, 1.0), (0.7486, -1.0, 1.0), (0.7486, 1.0, 1.0), (-0.7486, -1.0, -0.2266), (-0.5423, -1.0, -1.0), (-0.5423, 1.0, -1.0), (-0.7486, 1.0, -0.2266), (0.5423, -1.0, -1.0), (0.7486, -1.0, -0.2266), (0.7486, 1.0, -0.2266), (0.5423, 1.0, -1.0), (0.6012, 36.21, 0.5737), (0.6012, -1.584, 0.5737), (0.6305, 36.21, 0.534), (0.6305, -1.584, 0.534), (0.6553, 36.21, 0.421), (0.6553, -1.584, 0.421), (0.6719, 36.21, 0.2518), (0.6719, -1.584, 0.2518), (0.6778, 36.21, 0.05224), (0.6778, -1.584, 0.05223), (0.6719, 36.21, -0.1473), (0.6719, -1.584, -0.1473), (0.6553, 36.21, -0.3165), (0.6553, -1.584, -0.3165), (0.6305, 36.21, -0.4296), (0.6305, -1.584, -0.4296), (0.6012, 36.21, -0.4693), (0.6012, -1.584, -0.4693), (0.5719, 36.21, -0.4296), (0.5719, -1.584, -0.4296), (0.5471, 36.21, -0.3165), (0.5471, -1.584, -0.3165), (0.5305, 36.21, -0.1473), (0.5305, -1.584, -0.1473), (0.5247, 36.21, 0.05224), (0.5247, -1.584, 0.05223), (0.5305, 36.21, 0.2518), (0.5305, -1.584, 0.2518), (0.5471, 36.21, 0.421), (0.5471, -1.584, 0.421), (0.5719, 36.21, 0.534), (0.5719, -1.584, 0.534), (0.3649, 36.21, 0.5737), (0.3649, -1.584, 0.5737), (0.3942, 36.21, 0.534), (0.3942, -1.584, 0.534), (0.419, 36.21, 0.421), (0.419, -1.584, 0.421), (0.4356, 36.21, 0.2518), (0.4356, -1.584, 0.2518), (0.4414, 36.21, 0.05224), (0.4414, -1.584, 0.05223), (0.4356, 36.21, -0.1473), (0.4356, -1.584, -0.1473), (0.419, 36.21, -0.3165), (0.419, -1.584, -0.3165), (0.3942, 36.21, -0.4296), (0.3942, -1.584, -0.4296), (0.3649, 36.21, -0.4693), (0.3649, -1.584, -0.4693), (0.3356, 36.21, -0.4296), (0.3356, -1.584, -0.4296), (0.3108, 36.21, -0.3165), (0.3108, -1.584, -0.3165), (0.2942, 36.21, -0.1473), (0.2942, -1.584, -0.1473), (0.2884, 36.21, 0.05224), (0.2884, -1.584, 0.05223), (0.2942, 36.21, 0.2518), (0.2942, -1.584, 0.2518), (0.3108, 36.21, 0.421), (0.3108, -1.584, 0.421), (0.3356, 36.21, 0.534), (0.3356, -1.584, 0.534), (0.1263, 36.21, 0.5737), (0.1263, -1.584, 0.5737), (0.1556, 36.21, 0.534), (0.1556, -1.584, 0.534), (0.1804, 36.21, 0.421), (0.1804, -1.584, 0.421), (0.197, 36.21, 0.2518), (0.197, -1.584, 0.2518), (0.2028, 36.21, 0.05224), (0.2028, -1.584, 0.05223), (0.197, 36.21, -0.1473), (0.197, -1.584, -0.1473), (0.1804, 36.21, -0.3165), (0.1804, -1.584, -0.3165), (0.1556, 36.21, -0.4296), (0.1556, -1.584, -0.4296), (0.1263, 36.21, -0.4693), (0.1263, -1.584, -0.4693), (0.09699, 36.21, -0.4296), (0.09699, -1.584, -0.4296), (0.07216, 36.21, -0.3165), (0.07216, -1.584, -0.3165), (0.05557, 36.21, -0.1473), (0.05557, -1.584, -0.1473), (0.04975, 36.21, 0.05224), (0.04975, -1.584, 0.05223), (0.05557, 36.21, 0.2518), (0.05557, -1.584, 0.2518), (0.07216, 36.21, 0.421), (0.07216, -1.584, 0.421), (0.09699, 36.21, 0.534), (0.09699, -1.584, 0.534), (-0.6012, 36.21, 0.5737), (-0.6012, -1.584, 0.5737), (-0.6305, 36.21, 0.534), (-0.6305, -1.584, 0.534), (-0.6553, 36.21, 0.421), (-0.6553, -1.584, 0.421), (-0.6719, 36.21, 0.2518), (-0.6719, -1.584, 0.2518), (-0.6778, 36.21, 0.05224), (-0.6778, -1.584, 0.05223), (-0.6719, 36.21, -0.1473), (-0.6719, -1.584, -0.1473), (-0.6553, 36.21, -0.3165), (-0.6553, -1.584, -0.3165), (-0.6305, 36.21, -0.4296), (-0.6305, -1.584, -0.4296), (-0.6012, 36.21, -0.4693), (-0.6012, -1.584, -0.4693), (-0.5719, 36.21, -0.4296), (-0.5719, -1.584, -0.4296), (-0.5471, 36.21, -0.3165), (-0.5471, -1.584, -0.3165), (-0.5305, 36.21, -0.1473), (-0.5305, -1.584, -0.1473), (-0.5247, 36.21, 0.05224), (-0.5247, -1.584, 0.05223), (-0.5305, 36.21, 0.2518), (-0.5305, -1.584, 0.2518), (-0.5471, 36.21, 0.421), (-0.5471, -1.584, 0.421), (-0.5719, 36.21, 0.534), (-0.5719, -1.584, 0.534), (-0.3649, 36.21, 0.5737), (-0.3649, -1.584, 0.5737), (-0.3942, 36.21, 0.534), (-0.3942, -1.584, 0.534), (-0.419, 36.21, 0.421), (-0.419, -1.584, 0.421), (-0.4356, 36.21, 0.2518), (-0.4356, -1.584, 0.2518), (-0.4414, 36.21, 0.05224), (-0.4414, -1.584, 0.05223), (-0.4356, 36.21, -0.1473), (-0.4356, -1.584, -0.1473), (-0.419, 36.21, -0.3165), (-0.419, -1.584, -0.3165), (-0.3942, 36.21, -0.4296), (-0.3942, -1.584, -0.4296), (-0.3649, 36.21, -0.4693), (-0.3649, -1.584, -0.4693), (-0.3356, 36.21, -0.4296), (-0.3356, -1.584, -0.4296), (-0.3108, 36.21, -0.3165), (-0.3108, -1.584, -0.3165), (-0.2942, 36.21, -0.1473), (-0.2942, -1.584, -0.1473), (-0.2884, 36.21, 0.05224), (-0.2884, -1.584, 0.05223), (-0.2942, 36.21, 0.2518), (-0.2942, -1.584, 0.2518), (-0.3108, 36.21, 0.421), (-0.3108, -1.584, 0.421), (-0.3356, 36.21, 0.534), (-0.3356, -1.584, 0.534), (-0.1263, 36.21, 0.5737), (-0.1263, -1.584, 0.5737), (-0.1556, 36.21, 0.534), (-0.1556, -1.584, 0.534), (-0.1804, 36.21, 0.421), (-0.1804, -1.584, 0.421), (-0.197, 36.21, 0.2518), (-0.197, -1.584, 0.2518), (-0.2028, 36.21, 0.05224), (-0.2028, -1.584, 0.05223), (-0.197, 36.21, -0.1473), (-0.197, -1.584, -0.1473), (-0.1804, 36.21, -0.3165), (-0.1804, -1.584, -0.3165), (-0.1556, 36.21, -0.4296), (-0.1556, -1.584, -0.4296), (-0.1263, 36.21, -0.4693), (-0.1263, -1.584, -0.4693), (-0.09699, 36.21, -0.4296), (-0.09699, -1.584, -0.4296), (-0.07216, 36.21, -0.3165), (-0.07216, -1.584, -0.3165), (-0.05557, 36.21, -0.1473), (-0.05557, -1.584, -0.1473), (-0.04975, 36.21, 0.05224), (-0.04975, -1.584, 0.05223), (-0.05557, 36.21, 0.2518), (-0.05557, -1.584, 0.2518), (-0.07216, 36.21, 0.421), (-0.07216, -1.584, 0.421), (-0.09699, 36.21, 0.534), (-0.09699, -1.584, 0.534), (-0.7486, 14.08, 1.0), (-0.7486, 16.08, 1.0), (0.7486, 14.08, 1.0), (0.7486, 16.08, 1.0), (-0.7486, 14.08, -0.2266), (-0.5423, 14.08, -1.0), (-0.5423, 16.08, -1.0), (-0.7486, 16.08, -0.2266), (0.5423, 14.08, -1.0), (0.7486, 14.08, -0.2266), (0.7486, 16.08, -0.2266), (0.5423, 16.08, -1.0), (-0.7486, 34.13, 1.0), (-0.7486, 36.13, 1.0), (0.7486, 34.13, 1.0), (0.7486, 36.13, 1.0), (-0.7486, 34.13, -0.2266), (-0.5423, 34.13, -1.0), (-0.5423, 36.13, -1.0), (-0.7486, 36.13, -0.2266), (0.5423, 34.13, -1.0), (0.7486, 34.13, -0.2266), (0.7486, 36.13, -0.2266), (0.5423, 36.13, -1.0)], [], [(8, 9, 2, 0, 4, 5), (10, 3, 2, 9), (6, 7, 1, 3, 10, 11), (4, 0, 1, 7), (3, 1, 0, 2), (6, 5, 4, 7), (8, 11, 10, 9), (6, 11, 8, 5), (12, 13, 15, 14), (14, 15, 17, 16), (16, 17, 19, 18), (18, 19, 21, 20), (20, 21, 23, 22), (22, 23, 25, 24), (24, 25, 27, 26), (26, 27, 29, 28), (28, 29, 31, 30), (30, 31, 33, 32), (32, 33, 35, 34), (34, 35, 37, 36), (36, 37, 39, 38), (38, 39, 41, 40), (40, 41, 43, 42), (42, 43, 13, 12), (44, 45, 47, 46), (46, 47, 49, 48), (48, 49, 51, 50), (50, 51, 53, 52), (52, 53, 55, 54), (54, 55, 57, 56), (56, 57, 59, 58), (58, 59, 61, 60), (60, 61, 63, 62), (62, 63, 65, 64), (64, 65, 67, 66), (66, 67, 69, 68), (68, 69, 71, 70), (70, 71, 73, 72), (72, 73, 75, 74), (74, 75, 45, 44), (76, 77, 79, 78), (78, 79, 81, 80), (80, 81, 83, 82), (82, 83, 85, 84), (84, 85, 87, 86), (86, 87, 89, 88), (88, 89, 91, 90), (90, 91, 93, 92), (92, 93, 95, 94), (94, 95, 97, 96), (96, 97, 99, 98), (98, 99, 101, 100), (100, 101, 103, 102), (102, 103, 105, 104), (104, 105, 107, 106), (106, 107, 77, 76), (108, 110, 111, 109), (110, 112, 113, 111), (112, 114, 115, 113), (114, 116, 117, 115), (116, 118, 119, 117), (118, 120, 121, 119), (120, 122, 123, 121), (122, 124, 125, 123), (124, 126, 127, 125), (126, 128, 129, 127), (128, 130, 131, 129), (130, 132, 133, 131), (132, 134, 135, 133), (134, 136, 137, 135), (136, 138, 139, 137), (138, 108, 109, 139), (140, 142, 143, 141), (142, 144, 145, 143), (144, 146, 147, 145), (146, 148, 149, 147), (148, 150, 151, 149), (150, 152, 153, 151), (152, 154, 155, 153), (154, 156, 157, 155), (156, 158, 159, 157), (158, 160, 161, 159), (160, 162, 163, 161), (162, 164, 165, 163), (164, 166, 167, 165), (166, 168, 169, 167), (168, 170, 171, 169), (170, 140, 141, 171), (172, 174, 175, 173), (174, 176, 177, 175), (176, 178, 179, 177), (178, 180, 181, 179), (180, 182, 183, 181), (182, 184, 185, 183), (184, 186, 187, 185), (186, 188, 189, 187), (188, 190, 191, 189), (190, 192, 193, 191), (192, 194, 195, 193), (194, 196, 197, 195), (196, 198, 199, 197), (198, 200, 201, 199), (200, 202, 203, 201), (202, 172, 173, 203), (212, 213, 206, 204, 208, 209), (214, 207, 206, 213), (210, 211, 205, 207, 214, 215), (208, 204, 205, 211), (207, 205, 204, 206), (210, 209, 208, 211), (212, 215, 214, 213), (210, 215, 212, 209), (224, 225, 218, 216, 220, 221), (226, 219, 218, 225), (222, 223, 217, 219, 226, 227), (220, 216, 217, 223), (219, 217, 216, 218), (222, 221, 220, 223), (224, 227, 226, 225), (222, 227, 224, 221)])
_uv = me_cube_014.uv_layers.new(name='UVMap')
_uv.uv.foreach_set('vector', [0.4727, 0.3092, 0.4791, 0.3331, 0.4791, 0.371, 0.4328, 0.371, 0.4328, 0.3331, 0.4392, 0.3092, 0.4484, 0.1477, 0.4484, 0.1856, 0.3866, 0.1856, 0.3866, 0.1477, 0.4265, 0.371, 0.4328, 0.3949, 0.4328, 0.4328, 0.3866, 0.4328, 0.3866, 0.3949, 0.393, 0.371, 0.4484, 0.02397, 0.4484, 0.06186, 0.3866, 0.06186, 0.3866, 0.02397, 0.3866, 0.3092, 0.4328, 0.3092, 0.4328, 0.371, 0.3866, 0.371, 0.3866, 0.0, 0.4484, 0.0, 0.4484, 0.02397, 0.3866, 0.02397, 0.3866, 0.1237, 0.4484, 0.1237, 0.4484, 0.1477, 0.3866, 0.1477, 0.4484, 0.06178, 0.4819, 0.06178, 0.4819, 0.1236, 0.4484, 0.1236, 0.2482, 0.0, 0.2482, 1.0, 0.247, 1.0, 0.247, 0.0, 0.247, 0.0, 0.247, 1.0, 0.2436, 1.0, 0.2436, 0.0, 0.2436, 0.0, 0.2436, 1.0, 0.2383, 1.0, 0.2383, 0.0, 0.2383, 0.0, 0.2383, 1.0, 0.2322, 1.0, 0.2322, 0.0, 0.2322, 0.0, 0.2322, 1.0, 0.226, 1.0, 0.226, 0.0, 0.226, 0.0, 0.226, 1.0, 0.2208, 1.0, 0.2208, 0.0, 0.3724, 0.0, 0.3724, 1.0, 0.3689, 1.0, 0.3689, 0.0, 0.3689, 0.0, 0.3689, 1.0, 0.3676, 1.0, 0.3676, 0.0, 0.1611, 1.0, 0.1611, 0.0, 0.1623, 0.0, 0.1623, 1.0, 0.1623, 1.0, 0.1623, 0.0, 0.1658, 0.0, 0.1658, 1.0, 0.1658, 1.0, 0.1658, 0.0, 0.1711, 0.0, 0.1711, 1.0, 0.1711, 1.0, 0.1711, 0.0, 0.1772, 0.0, 0.1772, 1.0, 0.1772, 1.0, 0.1772, 0.0, 0.1834, 0.0, 0.1834, 1.0, 0.1834, 1.0, 0.1834, 0.0, 0.1886, 0.0, 0.1886, 1.0, 0.1886, 1.0, 0.1886, 0.0, 0.1921, 0.0, 0.1921, 1.0, 0.1921, 1.0, 0.1921, 0.0, 0.1933, 0.0, 0.1933, 1.0, 0.2757, 0.0, 0.2757, 1.0, 0.2745, 1.0, 0.2745, 0.0, 0.2745, 0.0, 0.2745, 1.0, 0.271, 1.0, 0.271, 0.0, 0.271, 0.0, 0.271, 1.0, 0.2658, 1.0, 0.2658, 0.0, 0.2658, 0.0, 0.2658, 1.0, 0.2596, 1.0, 0.2596, 0.0, 0.2596, 0.0, 0.2596, 1.0, 0.2535, 1.0, 0.2535, 0.0, 0.2535, 0.0, 0.2535, 1.0, 0.2482, 1.0, 0.2482, 0.0, 0.3866, 0.0, 0.3866, 1.0, 0.3831, 1.0, 0.3831, 0.0, 0.3831, 0.0, 0.3831, 1.0, 0.3819, 1.0, 0.3819, 0.0, 0.0, 1.0, 0.0, 0.0, 0.001238, 0.0, 0.001238, 1.0, 0.001238, 1.0, 0.001238, 0.0, 0.00474, 0.0, 0.00474, 1.0, 0.00474, 1.0, 0.00474, 0.0, 0.009972, 0.0, 0.009972, 1.0, 0.009972, 1.0, 0.009972, 0.0, 0.01614, 0.0, 0.01614, 1.0, 0.01614, 1.0, 0.01614, 0.0, 0.0223, 0.0, 0.0223, 1.0, 0.0223, 1.0, 0.0223, 0.0, 0.02752, 0.0, 0.02752, 1.0, 0.02752, 1.0, 0.02752, 0.0, 0.031, 0.0, 0.031, 1.0, 0.031, 1.0, 0.031, 0.0, 0.03222, 0.0, 0.03222, 1.0, 0.3032, 0.0, 0.3032, 1.0, 0.302, 1.0, 0.302, 0.0, 0.302, 0.0, 0.302, 1.0, 0.2985, 1.0, 0.2985, 0.0, 0.2985, 0.0, 0.2985, 1.0, 0.2933, 1.0, 0.2933, 0.0, 0.2933, 0.0, 0.2933, 1.0, 0.2871, 1.0, 0.2871, 0.0, 0.2871, 0.0, 0.2871, 1.0, 0.281, 1.0, 0.281, 0.0, 0.281, 0.0, 0.281, 1.0, 0.2757, 1.0, 0.2757, 0.0, 0.3771, 0.0, 0.3771, 1.0, 0.3736, 1.0, 0.3736, 0.0, 0.3736, 0.0, 0.3736, 1.0, 0.3724, 1.0, 0.3724, 0.0, 0.06443, 1.0, 0.06443, 0.0, 0.06567, 0.0, 0.06567, 1.0, 0.06567, 1.0, 0.06567, 0.0, 0.06917, 0.0, 0.06917, 1.0, 0.06917, 1.0, 0.06917, 0.0, 0.0744, 0.0, 0.0744, 1.0, 0.0744, 1.0, 0.0744, 0.0, 0.08057, 0.0, 0.08057, 1.0, 0.08057, 1.0, 0.08057, 0.0, 0.08673, 0.0, 0.08673, 1.0, 0.08673, 1.0, 0.08673, 0.0, 0.09195, 0.0, 0.09195, 1.0, 0.09195, 1.0, 0.09195, 0.0, 0.09543, 0.0, 0.09543, 1.0, 0.09543, 1.0, 0.09543, 0.0, 0.09665, 0.0, 0.09665, 1.0, 0.1611, 1.0, 0.1599, 1.0, 0.1599, 0.0, 0.1611, 0.0, 0.1599, 1.0, 0.1564, 1.0, 0.1564, 0.0, 0.1599, 0.0, 0.1564, 1.0, 0.1512, 1.0, 0.1512, 0.0, 0.1564, 0.0, 0.1512, 1.0, 0.145, 1.0, 0.145, 0.0, 0.1512, 0.0, 0.145, 1.0, 0.1388, 1.0, 0.1388, 0.0, 0.145, 0.0, 0.1388, 1.0, 0.1336, 1.0, 0.1336, 0.0, 0.1388, 0.0, 0.1336, 1.0, 0.1301, 1.0, 0.1301, 0.0, 0.1336, 0.0, 0.1301, 1.0, 0.1289, 1.0, 0.1289, 0.0, 0.1301, 0.0, 0.3477, 0.0, 0.3489, 0.0, 0.3489, 1.0, 0.3477, 1.0, 0.3489, 0.0, 0.3524, 0.0, 0.3524, 1.0, 0.3489, 1.0, 0.3524, 0.0, 0.3577, 0.0, 0.3577, 1.0, 0.3524, 1.0, 0.3254, 0.0, 0.3316, 0.0, 0.3316, 1.0, 0.3254, 1.0, 0.3316, 0.0, 0.3378, 0.0, 0.3378, 1.0, 0.3316, 1.0, 0.3378, 0.0, 0.343, 0.0, 0.343, 1.0, 0.3378, 1.0, 0.343, 0.0, 0.3465, 0.0, 0.3465, 1.0, 0.343, 1.0, 0.3465, 0.0, 0.3477, 0.0, 0.3477, 1.0, 0.3465, 1.0, 0.06443, 1.0, 0.06322, 1.0, 0.06322, 0.0, 0.06443, 0.0, 0.06322, 1.0, 0.05974, 1.0, 0.05974, 0.0, 0.06322, 0.0, 0.05974, 1.0, 0.05452, 1.0, 0.05452, 0.0, 0.05974, 0.0, 0.05452, 1.0, 0.04835, 1.0, 0.04835, 0.0, 0.05452, 0.0, 0.04835, 1.0, 0.04219, 1.0, 0.04219, 0.0, 0.04835, 0.0, 0.04219, 1.0, 0.03696, 1.0, 0.03696, 0.0, 0.04219, 0.0, 0.03696, 1.0, 0.03345, 1.0, 0.03345, 0.0, 0.03696, 0.0, 0.03345, 1.0, 0.03222, 1.0, 0.03222, 0.0, 0.03345, 0.0, 0.3771, 0.0, 0.3783, 0.0, 0.3783, 1.0, 0.3771, 1.0, 0.3783, 0.0, 0.3819, 0.0, 0.3819, 1.0, 0.3783, 1.0, 0.1933, 0.0, 0.1985, 0.0, 0.1985, 1.0, 0.1933, 1.0, 0.1985, 0.0, 0.2047, 0.0, 0.2047, 1.0, 0.1985, 1.0, 0.2047, 0.0, 0.2109, 0.0, 0.2109, 1.0, 0.2047, 1.0, 0.2109, 0.0, 0.2161, 0.0, 0.2161, 1.0, 0.2109, 1.0, 0.2161, 0.0, 0.2196, 0.0, 0.2196, 1.0, 0.2161, 1.0, 0.2196, 0.0, 0.2208, 0.0, 0.2208, 1.0, 0.2196, 1.0, 0.1289, 1.0, 0.1276, 1.0, 0.1276, 0.0, 0.1289, 0.0, 0.1276, 1.0, 0.1242, 1.0, 0.1242, 0.0, 0.1276, 0.0, 0.1242, 1.0, 0.1189, 1.0, 0.1189, 0.0, 0.1242, 0.0, 0.1189, 1.0, 0.1128, 1.0, 0.1128, 0.0, 0.1189, 0.0, 0.1128, 1.0, 0.1066, 1.0, 0.1066, 0.0, 0.1128, 0.0, 0.1066, 1.0, 0.1014, 1.0, 0.1014, 0.0, 0.1066, 0.0, 0.1014, 1.0, 0.09789, 1.0, 0.09789, 0.0, 0.1014, 0.0, 0.09789, 1.0, 0.09665, 1.0, 0.09665, 0.0, 0.09789, 0.0, 0.3577, 0.0, 0.3589, 0.0, 0.3589, 1.0, 0.3577, 1.0, 0.3589, 0.0, 0.3624, 0.0, 0.3624, 1.0, 0.3589, 1.0, 0.3624, 0.0, 0.3676, 0.0, 0.3676, 1.0, 0.3624, 1.0, 0.3032, 0.0, 0.3094, 0.0, 0.3094, 1.0, 0.3032, 1.0, 0.3094, 0.0, 0.3155, 0.0, 0.3155, 1.0, 0.3094, 1.0, 0.3155, 0.0, 0.3207, 0.0, 0.3207, 1.0, 0.3155, 1.0, 0.3207, 0.0, 0.3242, 0.0, 0.3242, 1.0, 0.3207, 1.0, 0.3242, 0.0, 0.3254, 0.0, 0.3254, 1.0, 0.3242, 1.0, 0.4727, 0.371, 0.4791, 0.3949, 0.4791, 0.4328, 0.4328, 0.4328, 0.4328, 0.3949, 0.4392, 0.371, 0.4484, 0.2095, 0.4484, 0.2474, 0.3866, 0.2474, 0.3866, 0.2095, 0.4727, 0.2474, 0.4791, 0.2713, 0.4791, 0.3092, 0.4328, 0.3092, 0.4328, 0.2713, 0.4392, 0.2474, 0.4484, 0.08583, 0.4484, 0.1237, 0.3866, 0.1237, 0.3866, 0.08583, 0.3866, 0.2474, 0.4328, 0.2474, 0.4328, 0.3092, 0.3866, 0.3092, 0.3866, 0.06186, 0.4484, 0.06186, 0.4484, 0.08583, 0.3866, 0.08583, 0.3866, 0.1856, 0.4484, 0.1856, 0.4484, 0.2095, 0.3866, 0.2095, 0.4484, 0.0, 0.4819, 0.0, 0.4819, 0.06178, 0.4484, 0.06178, 0.4727, 0.371, 0.4791, 0.3949, 0.4791, 0.4328, 0.4328, 0.4328, 0.4328, 0.3949, 0.4392, 0.371, 0.4484, 0.2095, 0.4484, 0.2474, 0.3866, 0.2474, 0.3866, 0.2095, 0.4727, 0.2474, 0.4791, 0.2713, 0.4791, 0.3092, 0.4328, 0.3092, 0.4328, 0.2713, 0.4392, 0.2474, 0.4484, 0.08583, 0.4484, 0.1237, 0.3866, 0.1237, 0.3866, 0.08583, 0.3866, 0.2474, 0.4328, 0.2474, 0.4328, 0.3092, 0.3866, 0.3092, 0.3866, 0.06186, 0.4484, 0.06186, 0.4484, 0.08583, 0.3866, 0.08583, 0.3866, 0.1856, 0.4484, 0.1856, 0.4484, 0.2095, 0.3866, 0.2095, 0.4484, 0.0, 0.4819, 0.0, 0.4819, 0.06178, 0.4484, 0.06178])
me_cube_014.materials.append(mat_canossafebase2)
me_cube_014.update()

# ---- objects
ob_cube_009 = bpy.data.objects.new('Cube.009', me_cube_011)
ob_cube_010 = bpy.data.objects.new('Cube.010', me_cube_013)
ob_cube_011 = bpy.data.objects.new('Cube.011', me_cube_014)

# ---- transforms, parenting, visibility, modifiers, constraints
ob_cube_009.location = (-1.172, -137.0, 50.18)
_m = ob_cube_009.modifiers.new('Mirror', 'MIRROR')
_m.use_clip = True
ob_cube_010.location = (275.7, -100.8, 44.78)
ob_cube_010.scale = (1.364, 5.542, 8.296)
_m = ob_cube_010.modifiers.new('Mirror', 'MIRROR')
_m.mirror_object = ob_cube_009
ob_cube_011.location = (1.869, -153.3, 91.28)
ob_cube_011.scale = (27.25, 2.428, 3.999)

# ---- collection membership
col_safebase1_002.objects.link(ob_cube_009)
col_safebase1_002.objects.link(ob_cube_010)
col_safebase1_002.objects.link(ob_cube_011)

# ---- scene / render settings (as saved in the file)
scene.frame_start = 1; scene.frame_end = 250; scene.frame_set(1)
scene.render.engine = 'BLENDER_EEVEE_NEXT'
scene.cycles.sampling_pattern = 'TABULATED_SOBOL'
scene.cycles.use_light_tree = False
scene.view_settings.view_transform = 'Filmic'
bpy.context.view_layer.update()

# ---- added for rendering (the .blend has no active camera and no usable light): camera, sun
cam_auto = bpy.data.cameras.new('AutoCamera')
cam_auto.lens = 50.0
cam_auto.sensor_width = 36.0
cam_auto.clip_end = 9572.07
ob_auto_camera = bpy.data.objects.new('AutoCamera', cam_auto)
scene.collection.objects.link(ob_auto_camera)
ob_auto_camera.location = (544.248, -770.236, 482.822)
ob_auto_camera.rotation_euler = (1.09748, -7.21219e-08, 0.694738)
scene.camera = ob_auto_camera
light_auto_sun = bpy.data.lights.new('AutoSun', 'SUN')
light_auto_sun.energy = 3.0
light_auto_sun.angle = 0.0523599
ob_auto_sun = bpy.data.objects.new('AutoSun', light_auto_sun)
scene.collection.objects.link(ob_auto_sun)
ob_auto_sun.rotation_euler = (0.872665, 0.174533, 0.523599)
bpy.context.view_layer.update()
